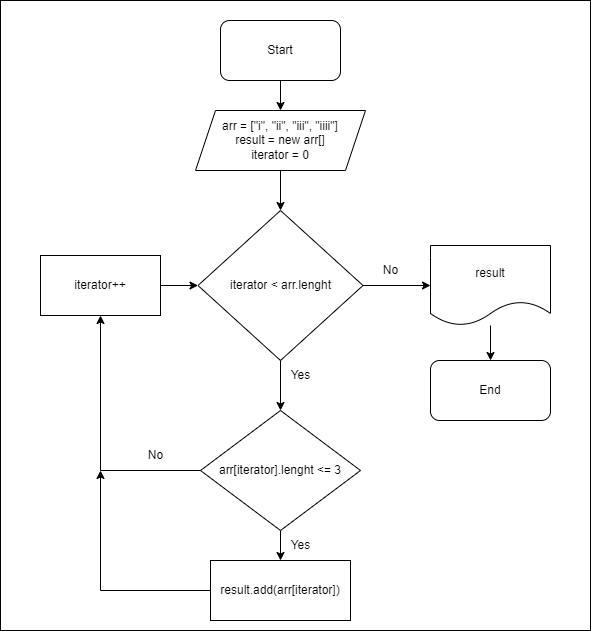

The diagram above was exported from draw.io. Its source (the exported page's mxGraphModel, read from the mxfile embedded in the PNG):
<mxGraphModel dx="1674" dy="774" grid="1" gridSize="10" guides="1" tooltips="1" connect="1" arrows="1" fold="1" page="1" pageScale="1" pageWidth="827" pageHeight="1169" math="0" shadow="0">
  <root>
    <mxCell id="0" />
    <mxCell id="1" parent="0" />
    <mxCell id="C8vTtdpD55_8kAbT4mI3-26" value="" style="rounded=0;whiteSpace=wrap;html=1;" vertex="1" parent="1">
      <mxGeometry x="150" y="10" width="590" height="630" as="geometry" />
    </mxCell>
    <mxCell id="C8vTtdpD55_8kAbT4mI3-8" value="" style="edgeStyle=orthogonalEdgeStyle;rounded=0;orthogonalLoop=1;jettySize=auto;html=1;" edge="1" parent="1" source="C8vTtdpD55_8kAbT4mI3-1" target="C8vTtdpD55_8kAbT4mI3-2">
      <mxGeometry relative="1" as="geometry" />
    </mxCell>
    <mxCell id="C8vTtdpD55_8kAbT4mI3-1" value="Start" style="rounded=1;whiteSpace=wrap;html=1;" vertex="1" parent="1">
      <mxGeometry x="370" y="30" width="120" height="60" as="geometry" />
    </mxCell>
    <mxCell id="C8vTtdpD55_8kAbT4mI3-9" value="" style="edgeStyle=orthogonalEdgeStyle;rounded=0;orthogonalLoop=1;jettySize=auto;html=1;" edge="1" parent="1" source="C8vTtdpD55_8kAbT4mI3-2" target="C8vTtdpD55_8kAbT4mI3-6">
      <mxGeometry relative="1" as="geometry" />
    </mxCell>
    <mxCell id="C8vTtdpD55_8kAbT4mI3-2" value="arr = [&quot;i&quot;, &quot;ii&quot;, &quot;iii&quot;, &quot;iiii&quot;]&lt;br&gt;result = new arr[]&lt;br&gt;iterator = 0" style="shape=parallelogram;perimeter=parallelogramPerimeter;whiteSpace=wrap;html=1;fixedSize=1;" vertex="1" parent="1">
      <mxGeometry x="345" y="120" width="170" height="60" as="geometry" />
    </mxCell>
    <mxCell id="C8vTtdpD55_8kAbT4mI3-23" value="" style="edgeStyle=orthogonalEdgeStyle;rounded=0;orthogonalLoop=1;jettySize=auto;html=1;" edge="1" parent="1" source="C8vTtdpD55_8kAbT4mI3-4" target="C8vTtdpD55_8kAbT4mI3-22">
      <mxGeometry relative="1" as="geometry" />
    </mxCell>
    <mxCell id="C8vTtdpD55_8kAbT4mI3-4" value="arr[iterator].lenght &amp;lt;= 3" style="rhombus;whiteSpace=wrap;html=1;" vertex="1" parent="1">
      <mxGeometry x="350" y="420" width="160" height="120" as="geometry" />
    </mxCell>
    <mxCell id="C8vTtdpD55_8kAbT4mI3-7" value="" style="edgeStyle=orthogonalEdgeStyle;rounded=0;orthogonalLoop=1;jettySize=auto;html=1;" edge="1" parent="1" source="C8vTtdpD55_8kAbT4mI3-5" target="C8vTtdpD55_8kAbT4mI3-6">
      <mxGeometry relative="1" as="geometry" />
    </mxCell>
    <mxCell id="C8vTtdpD55_8kAbT4mI3-5" value="iterator++" style="rounded=0;whiteSpace=wrap;html=1;" vertex="1" parent="1">
      <mxGeometry x="190" y="265" width="120" height="60" as="geometry" />
    </mxCell>
    <mxCell id="C8vTtdpD55_8kAbT4mI3-10" value="" style="edgeStyle=orthogonalEdgeStyle;rounded=0;orthogonalLoop=1;jettySize=auto;html=1;" edge="1" parent="1" source="C8vTtdpD55_8kAbT4mI3-6" target="C8vTtdpD55_8kAbT4mI3-4">
      <mxGeometry relative="1" as="geometry" />
    </mxCell>
    <mxCell id="C8vTtdpD55_8kAbT4mI3-17" value="" style="edgeStyle=orthogonalEdgeStyle;rounded=0;orthogonalLoop=1;jettySize=auto;html=1;" edge="1" parent="1" source="C8vTtdpD55_8kAbT4mI3-6" target="C8vTtdpD55_8kAbT4mI3-15">
      <mxGeometry relative="1" as="geometry" />
    </mxCell>
    <mxCell id="C8vTtdpD55_8kAbT4mI3-6" value="iterator &amp;lt; arr.lenght" style="rhombus;whiteSpace=wrap;html=1;" vertex="1" parent="1">
      <mxGeometry x="347.5" y="220" width="165" height="150" as="geometry" />
    </mxCell>
    <mxCell id="C8vTtdpD55_8kAbT4mI3-13" value="" style="endArrow=classic;html=1;rounded=0;exitX=0;exitY=0.5;exitDx=0;exitDy=0;entryX=0.5;entryY=1;entryDx=0;entryDy=0;" edge="1" parent="1" source="C8vTtdpD55_8kAbT4mI3-4" target="C8vTtdpD55_8kAbT4mI3-5">
      <mxGeometry width="50" height="50" relative="1" as="geometry">
        <mxPoint x="540" y="410" as="sourcePoint" />
        <mxPoint x="590" y="360" as="targetPoint" />
        <Array as="points">
          <mxPoint x="250" y="480" />
        </Array>
      </mxGeometry>
    </mxCell>
    <mxCell id="C8vTtdpD55_8kAbT4mI3-18" value="" style="edgeStyle=orthogonalEdgeStyle;rounded=0;orthogonalLoop=1;jettySize=auto;html=1;" edge="1" parent="1" source="C8vTtdpD55_8kAbT4mI3-15" target="C8vTtdpD55_8kAbT4mI3-16">
      <mxGeometry relative="1" as="geometry" />
    </mxCell>
    <mxCell id="C8vTtdpD55_8kAbT4mI3-15" value="result" style="shape=document;whiteSpace=wrap;html=1;boundedLbl=1;" vertex="1" parent="1">
      <mxGeometry x="580" y="255" width="120" height="80" as="geometry" />
    </mxCell>
    <mxCell id="C8vTtdpD55_8kAbT4mI3-16" value="End" style="rounded=1;whiteSpace=wrap;html=1;" vertex="1" parent="1">
      <mxGeometry x="580" y="370" width="120" height="60" as="geometry" />
    </mxCell>
    <mxCell id="C8vTtdpD55_8kAbT4mI3-19" value="No" style="text;html=1;align=center;verticalAlign=middle;resizable=0;points=[];autosize=1;strokeColor=none;fillColor=none;" vertex="1" parent="1">
      <mxGeometry x="285" y="450" width="40" height="30" as="geometry" />
    </mxCell>
    <mxCell id="C8vTtdpD55_8kAbT4mI3-20" value="Yes" style="text;html=1;align=center;verticalAlign=middle;resizable=0;points=[];autosize=1;strokeColor=none;fillColor=none;" vertex="1" parent="1">
      <mxGeometry x="430" y="370" width="40" height="30" as="geometry" />
    </mxCell>
    <mxCell id="C8vTtdpD55_8kAbT4mI3-21" value="No" style="text;html=1;align=center;verticalAlign=middle;resizable=0;points=[];autosize=1;strokeColor=none;fillColor=none;" vertex="1" parent="1">
      <mxGeometry x="520" y="265" width="40" height="30" as="geometry" />
    </mxCell>
    <mxCell id="C8vTtdpD55_8kAbT4mI3-22" value="result.add(arr[iterator])" style="rounded=0;whiteSpace=wrap;html=1;" vertex="1" parent="1">
      <mxGeometry x="360" y="570" width="140" height="60" as="geometry" />
    </mxCell>
    <mxCell id="C8vTtdpD55_8kAbT4mI3-24" value="Yes" style="text;html=1;align=center;verticalAlign=middle;resizable=0;points=[];autosize=1;strokeColor=none;fillColor=none;" vertex="1" parent="1">
      <mxGeometry x="430" y="540" width="40" height="30" as="geometry" />
    </mxCell>
    <mxCell id="C8vTtdpD55_8kAbT4mI3-25" value="" style="endArrow=classic;html=1;rounded=0;exitX=0;exitY=0.5;exitDx=0;exitDy=0;" edge="1" parent="1" source="C8vTtdpD55_8kAbT4mI3-22">
      <mxGeometry width="50" height="50" relative="1" as="geometry">
        <mxPoint x="240" y="610" as="sourcePoint" />
        <mxPoint x="250" y="480" as="targetPoint" />
        <Array as="points">
          <mxPoint x="250" y="600" />
        </Array>
      </mxGeometry>
    </mxCell>
  </root>
</mxGraphModel>